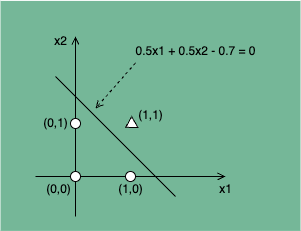

The diagram above was exported from draw.io. Its source (the exported page's mxGraphModel, read from the mxfile embedded in the PNG):
<mxGraphModel dx="366" dy="450" grid="1" gridSize="10" guides="1" tooltips="1" connect="1" arrows="1" fold="1" page="1" pageScale="1" pageWidth="850" pageHeight="1100" math="0" shadow="0">
  <root>
    <mxCell id="0" />
    <mxCell id="1" parent="0" />
    <mxCell id="2" value="" style="rounded=0;whiteSpace=wrap;html=1;fillColor=#75b798;strokeColor=none;glass=0;shadow=0;gradientColor=none;" vertex="1" parent="1">
      <mxGeometry x="245" y="214.42000000000002" width="300" height="230" as="geometry" />
    </mxCell>
    <mxCell id="zB_v4tRaXeIyx5OoS755-1" value="" style="endArrow=open;html=1;rounded=0;endFill=0;" parent="1" edge="1">
      <mxGeometry width="50" height="50" relative="1" as="geometry">
        <mxPoint x="280" y="390" as="sourcePoint" />
        <mxPoint x="470" y="390" as="targetPoint" />
      </mxGeometry>
    </mxCell>
    <mxCell id="zB_v4tRaXeIyx5OoS755-2" value="" style="endArrow=open;html=1;rounded=0;endFill=0;" parent="1" source="zB_v4tRaXeIyx5OoS755-6" edge="1">
      <mxGeometry width="50" height="50" relative="1" as="geometry">
        <mxPoint x="320" y="450" as="sourcePoint" />
        <mxPoint x="320" y="250" as="targetPoint" />
      </mxGeometry>
    </mxCell>
    <mxCell id="zB_v4tRaXeIyx5OoS755-3" value="" style="ellipse;whiteSpace=wrap;html=1;aspect=fixed;" parent="1" vertex="1">
      <mxGeometry x="370" y="385" width="10" height="10" as="geometry" />
    </mxCell>
    <mxCell id="zB_v4tRaXeIyx5OoS755-5" value="" style="ellipse;whiteSpace=wrap;html=1;aspect=fixed;" parent="1" vertex="1">
      <mxGeometry x="315" y="332" width="10" height="10" as="geometry" />
    </mxCell>
    <mxCell id="zB_v4tRaXeIyx5OoS755-8" value="(0,0)" style="text;html=1;align=center;verticalAlign=middle;resizable=0;points=[];autosize=1;strokeColor=none;fillColor=none;" parent="1" vertex="1">
      <mxGeometry x="278" y="388" width="50" height="30" as="geometry" />
    </mxCell>
    <mxCell id="zB_v4tRaXeIyx5OoS755-9" value="(1,0)" style="text;html=1;align=center;verticalAlign=middle;resizable=0;points=[];autosize=1;strokeColor=none;fillColor=none;" parent="1" vertex="1">
      <mxGeometry x="350" y="388" width="50" height="30" as="geometry" />
    </mxCell>
    <mxCell id="zB_v4tRaXeIyx5OoS755-10" value="(0,1)" style="text;html=1;align=center;verticalAlign=middle;resizable=0;points=[];autosize=1;strokeColor=none;fillColor=none;" parent="1" vertex="1">
      <mxGeometry x="275" y="322" width="50" height="30" as="geometry" />
    </mxCell>
    <mxCell id="zB_v4tRaXeIyx5OoS755-14" value="" style="endArrow=none;html=1;rounded=0;endFill=0;" parent="1" target="zB_v4tRaXeIyx5OoS755-6" edge="1">
      <mxGeometry width="50" height="50" relative="1" as="geometry">
        <mxPoint x="320" y="430" as="sourcePoint" />
        <mxPoint x="320" y="210" as="targetPoint" />
      </mxGeometry>
    </mxCell>
    <mxCell id="zB_v4tRaXeIyx5OoS755-6" value="" style="ellipse;whiteSpace=wrap;html=1;aspect=fixed;" parent="1" vertex="1">
      <mxGeometry x="315" y="385" width="10" height="10" as="geometry" />
    </mxCell>
    <mxCell id="zB_v4tRaXeIyx5OoS755-20" value="" style="triangle;whiteSpace=wrap;html=1;rotation=-210;" parent="1" vertex="1">
      <mxGeometry x="369.51" y="332" width="10.49" height="12.42" as="geometry" />
    </mxCell>
    <mxCell id="zB_v4tRaXeIyx5OoS755-21" value="" style="endArrow=none;html=1;rounded=0;strokeColor=#000000;" parent="1" edge="1">
      <mxGeometry width="50" height="50" relative="1" as="geometry">
        <mxPoint x="420" y="410" as="sourcePoint" />
        <mxPoint x="300" y="290" as="targetPoint" />
      </mxGeometry>
    </mxCell>
    <mxCell id="beQZryYJUC27A8oQfQJ6-1" value="x1" style="text;html=1;align=center;verticalAlign=middle;resizable=0;points=[];autosize=1;strokeColor=none;fillColor=none;" parent="1" vertex="1">
      <mxGeometry x="450" y="388" width="40" height="30" as="geometry" />
    </mxCell>
    <mxCell id="beQZryYJUC27A8oQfQJ6-2" value="x2" style="text;html=1;align=center;verticalAlign=middle;resizable=0;points=[];autosize=1;strokeColor=none;fillColor=none;" parent="1" vertex="1">
      <mxGeometry x="285" y="240" width="40" height="30" as="geometry" />
    </mxCell>
    <mxCell id="beQZryYJUC27A8oQfQJ6-6" value="(1,1)" style="text;html=1;align=center;verticalAlign=middle;resizable=0;points=[];autosize=1;strokeColor=none;fillColor=none;" parent="1" vertex="1">
      <mxGeometry x="370" y="314.42" width="50" height="30" as="geometry" />
    </mxCell>
    <mxCell id="beQZryYJUC27A8oQfQJ6-7" value="0.5x1 + 0.5x2 - 0.7 = 0" style="text;html=1;align=center;verticalAlign=middle;resizable=0;points=[];autosize=1;strokeColor=none;fillColor=none;fontColor=#000000;" parent="1" vertex="1">
      <mxGeometry x="370" y="250" width="140" height="30" as="geometry" />
    </mxCell>
    <mxCell id="beQZryYJUC27A8oQfQJ6-8" value="" style="endArrow=open;html=1;rounded=0;dashed=1;endFill=0;fontColor=#000000;strokeColor=#000000;" parent="1" edge="1">
      <mxGeometry width="50" height="50" relative="1" as="geometry">
        <mxPoint x="380" y="276.42" as="sourcePoint" />
        <mxPoint x="340" y="322" as="targetPoint" />
      </mxGeometry>
    </mxCell>
  </root>
</mxGraphModel>